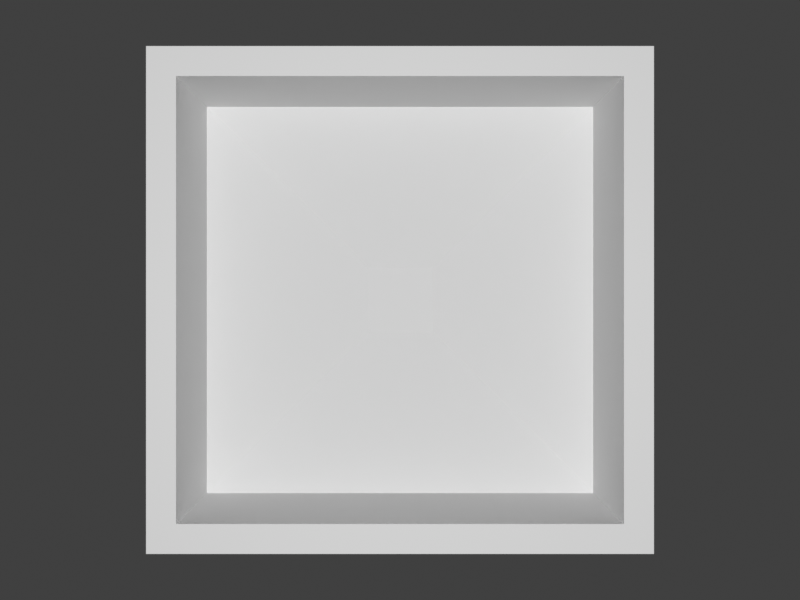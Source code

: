 # Source: normals_depth.blend  (saved by Blender 2.91.10; exported with 4.5.12 LTS)
import bpy
from mathutils import Matrix  # noqa: F401  (used for matrix-valued properties, if any)

bpy.ops.wm.read_factory_settings(use_empty=True)
scene = bpy.context.scene
scene.name = 'Scene'

# ---- collections
col_collection = bpy.data.collections.new('Collection'); scene.collection.children.link(col_collection)
col_generated = bpy.data.collections.new('Generated'); scene.collection.children.link(col_generated)

# ---- world
world_world = bpy.data.worlds.new('World'); scene.world = world_world
world_world.use_nodes = True; world_world.node_tree.nodes.clear()
_N = world_world.node_tree.nodes; _L = world_world.node_tree.links
n0 = _N.new('ShaderNodeOutputWorld'); n0.name = 'World Output'; n0.location = (300, 300)
n1 = _N.new('ShaderNodeBackground'); n1.name = 'Background'; n1.location = (10, 300)
n1.inputs[0].default_value = (0.05088, 0.05088, 0.05088, 1.0)
_L.new(n1.outputs[0], n0.inputs[0])
n0.is_active_output = True
world_world.color = (0.05088, 0.05088, 0.05088)
world_world.use_sun_shadow = False
world_world.sun_shadow_jitter_overblur = 0.0

# ---- cameras
cam_camera = bpy.data.cameras.new('Camera')
cam_camera.clip_start = 0.01
cam_camera.clip_end = 3.0
cam_camera.lens = 20.0
cam_camera.ortho_scale = 7.314

# ---- lights
light_light = bpy.data.lights.new('Light', 'POINT')
light_light.transmission_factor = 0.0
light_light.energy = 1000.0
light_light.shadow_soft_size = 0.1
light_light.shadow_maximum_resolution = 0.006
light_light.use_absolute_resolution = True

# ---- meshes
me_cube = bpy.data.meshes.new('Cube')
me_cube.from_pydata([(-1.0, -1.0, 1.0), (-1.0, 1.0, 1.0), (1.0, -1.0, 1.0), (1.0, 1.0, 1.0), (-0.8819, -0.8819, 1.0), (-0.8819, 0.8819, 1.0), (0.8819, 0.8819, 1.0), (0.8819, -0.8819, 1.0), (-0.8563, -0.8563, -1.0), (-1.0, -1.0, -0.8563), (-0.8563, 0.8563, -1.0), (-1.0, 1.0, -0.8563), (0.8563, -0.8563, -1.0), (1.0, -1.0, -0.8563), (0.8563, 0.8563, -1.0), (1.0, 1.0, -0.8563), (-0.8819, -0.8819, -0.1169), (-0.1617, -0.1617, -0.8371), (-0.1617, 0.1617, -0.8371), (-0.8819, 0.8819, -0.1169), (0.1617, -0.1617, -0.8371), (0.8819, -0.8819, -0.1169), (0.1617, 0.1617, -0.8371), (0.8819, 0.8819, -0.1169)], [], [(13, 2, 0, 9), (15, 3, 2, 13), (11, 1, 3, 15), (9, 0, 1, 11), (5, 19, 23, 6), (23, 21, 7, 6), (4, 16, 19, 5), (21, 16, 4, 7), (2, 3, 1, 0, 4, 5, 6, 7), (4, 0, 2, 7), (10, 8, 9, 11), (14, 10, 11, 15), (12, 14, 15, 13), (8, 12, 13, 9), (10, 14, 12, 8), (19, 16, 17, 18), (23, 19, 18, 22), (21, 23, 22, 20), (16, 21, 20, 17), (18, 17, 20, 22)])
_uv = me_cube.uv_layers.new(name='UVMap')
_uv.uv.foreach_set('vector', [0.393, 0.75, 0.625, 0.75, 0.625, 1.0, 0.393, 1.0, 0.393, 0.5, 0.625, 0.5, 0.625, 0.75, 0.393, 0.75, 0.393, 0.25, 0.625, 0.25, 0.625, 0.5, 0.393, 0.5, 0.393, 0.0, 0.625, 0.0, 0.625, 0.25, 0.393, 0.25, 0.5664, 0.25, 0.45, 0.25, 0.45, 0.5, 0.5664, 0.5, 0.45, 0.5, 0.45, 0.75, 0.5664, 0.75, 0.5664, 0.5, 0.5664, 0.0, 0.45, 0.0, 0.45, 0.25, 0.5664, 0.25, 0.45, 0.75, 0.45, 1.0, 0.5664, 1.0, 0.5664, 0.75, 0.625, 0.75, 0.625, 0.5, 0.875, 0.5, 0.875, 0.75, 0.8602, 0.7352, 0.8602, 0.5148, 0.6398, 0.5148, 0.6398, 0.7352, 0.8602, 0.7352, 0.875, 0.75, 0.625, 0.75, 0.6398, 0.7352, 0.143, 0.518, 0.143, 0.732, 0.125, 0.75, 0.125, 0.5, 0.357, 0.518, 0.143, 0.518, 0.125, 0.5, 0.375, 0.5, 0.357, 0.732, 0.357, 0.518, 0.393, 0.5, 0.393, 0.75, 0.143, 0.732, 0.357, 0.732, 0.375, 0.75, 0.125, 0.75, 0.143, 0.518, 0.357, 0.518, 0.357, 0.732, 0.143, 0.732, 0.125, 0.5, 0.125, 0.75, 0.2271, 0.6479, 0.2271, 0.6021, 0.375, 0.5, 0.125, 0.5, 0.2271, 0.6021, 0.2729, 0.6021, 0.45, 0.75, 0.45, 0.5, 0.2729, 0.6021, 0.2729, 0.6479, 0.125, 0.75, 0.375, 0.75, 0.2729, 0.6479, 0.2271, 0.6479, 0.2271, 0.6021, 0.2271, 0.6479, 0.2729, 0.6479, 0.2729, 0.6021])
me_cube.use_remesh_fix_poles = True
me_cube.use_remesh_preserve_attributes = False
me_cube.use_mirror_vertex_groups = False
me_cube.update()

# ---- objects
ob_light = bpy.data.objects.new('Light', light_light)
ob_camera = bpy.data.objects.new('Camera', cam_camera)
ob_box = bpy.data.objects.new('Box', me_cube)

# ---- transforms, parenting, visibility, modifiers, constraints
ob_light.location = (0.0, 0.0, 6.0)
ob_light.rotation_euler = (0.6503, 0.05522, 1.866)
ob_light.lock_rotations_4d = False
ob_light.empty_display_type = 'ARROWS'
ob_light.color = (0.0, 0.0, 0.0, 0.0)
ob_light.lineart.crease_threshold = 0.0
ob_camera.location = (0.0, 0.0, 2.0)
ob_camera.lock_rotations_4d = False
ob_camera.empty_display_type = 'ARROWS'
ob_camera.color = (0.0, 0.0, 0.0, 0.0)
ob_camera.display_type = 'WIRE'
ob_camera.lineart.crease_threshold = 0.0
ob_box.location = (0.0, 0.0, 0.0)
ob_box.scale = (1.0, 1.0, 0.25)
ob_box.lineart.crease_threshold = 0.0

# ---- collection membership
col_collection.objects.link(ob_light)
col_collection.objects.link(ob_camera)
col_collection.objects.link(ob_box)

# ---- scene / render settings (as saved in the file)
scene.camera = ob_camera
scene.frame_start = 1; scene.frame_end = 2; scene.frame_set(2)
scene.render.engine = 'BLENDER_EEVEE_NEXT'
scene.render.resolution_x = 640
scene.render.resolution_y = 480
scene.cycles.use_denoising = False
scene.cycles.samples = 128
scene.cycles.sampling_pattern = 'TABULATED_SOBOL'
scene.cycles.use_adaptive_sampling = False
scene.cycles.use_light_tree = False
scene.view_settings.view_transform = 'Standard'
bpy.context.view_layer.update()
